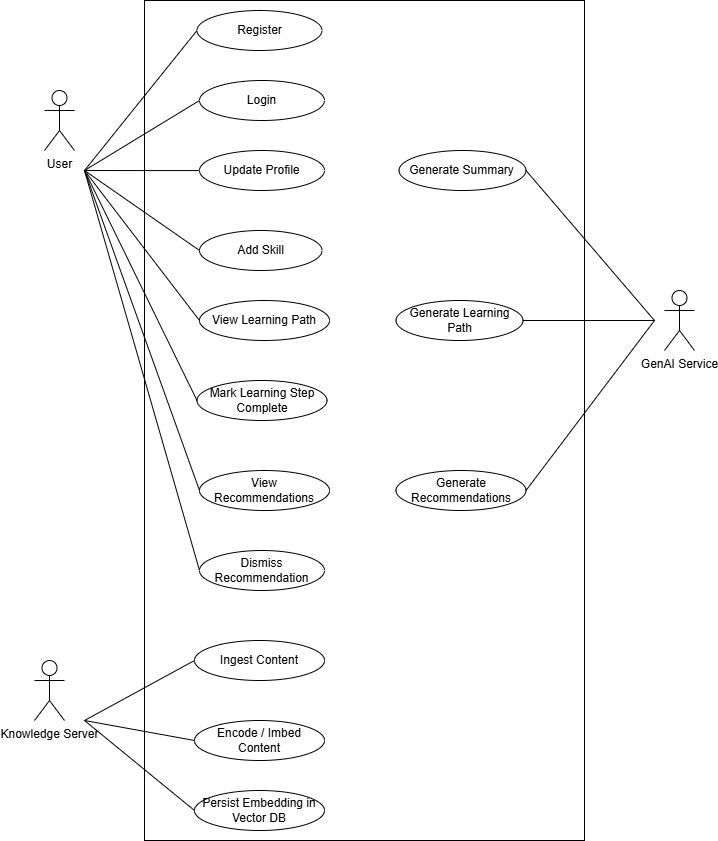

The diagram above was exported from draw.io. Its source (the exported page's mxGraphModel, read from the mxfile embedded in the PNG):
<mxGraphModel dx="1226" dy="671" grid="1" gridSize="10" guides="1" tooltips="1" connect="1" arrows="1" fold="1" page="1" pageScale="1" pageWidth="827" pageHeight="1169" math="0" shadow="0">
  <root>
    <mxCell id="0" />
    <mxCell id="1" parent="0" />
    <mxCell id="3u8-ZMg_ecT57fd9yoAe-1" value="User" style="shape=umlActor;verticalLabelPosition=bottom;verticalAlign=top;html=1;outlineConnect=0;" vertex="1" parent="1">
      <mxGeometry x="60" y="100" width="30" height="60" as="geometry" />
    </mxCell>
    <mxCell id="3u8-ZMg_ecT57fd9yoAe-2" value="Knowledge Server" style="shape=umlActor;verticalLabelPosition=bottom;verticalAlign=top;html=1;outlineConnect=0;" vertex="1" parent="1">
      <mxGeometry x="50" y="670" width="30" height="60" as="geometry" />
    </mxCell>
    <mxCell id="3u8-ZMg_ecT57fd9yoAe-3" value="GenAI Service" style="shape=umlActor;verticalLabelPosition=bottom;verticalAlign=top;html=1;outlineConnect=0;" vertex="1" parent="1">
      <mxGeometry x="680" y="300" width="30" height="60" as="geometry" />
    </mxCell>
    <mxCell id="3u8-ZMg_ecT57fd9yoAe-12" value="" style="rounded=0;whiteSpace=wrap;html=1;" vertex="1" parent="1">
      <mxGeometry x="160" y="10" width="440" height="840" as="geometry" />
    </mxCell>
    <mxCell id="3u8-ZMg_ecT57fd9yoAe-44" style="rounded=0;orthogonalLoop=1;jettySize=auto;html=1;endArrow=none;startFill=0;exitX=0;exitY=0.5;exitDx=0;exitDy=0;" edge="1" parent="1" source="3u8-ZMg_ecT57fd9yoAe-18">
      <mxGeometry relative="1" as="geometry">
        <mxPoint x="100" y="180" as="targetPoint" />
      </mxGeometry>
    </mxCell>
    <mxCell id="3u8-ZMg_ecT57fd9yoAe-18" value="Login" style="ellipse;whiteSpace=wrap;html=1;" vertex="1" parent="1">
      <mxGeometry x="215" y="90" width="125" height="40" as="geometry" />
    </mxCell>
    <mxCell id="3u8-ZMg_ecT57fd9yoAe-43" style="edgeStyle=orthogonalEdgeStyle;rounded=0;orthogonalLoop=1;jettySize=auto;html=1;endArrow=none;startFill=0;" edge="1" parent="1" source="3u8-ZMg_ecT57fd9yoAe-21">
      <mxGeometry relative="1" as="geometry">
        <mxPoint x="100" y="180" as="targetPoint" />
      </mxGeometry>
    </mxCell>
    <mxCell id="3u8-ZMg_ecT57fd9yoAe-21" value="Update Profile" style="ellipse;whiteSpace=wrap;html=1;" vertex="1" parent="1">
      <mxGeometry x="215" y="160" width="125" height="40" as="geometry" />
    </mxCell>
    <mxCell id="3u8-ZMg_ecT57fd9yoAe-45" style="rounded=0;orthogonalLoop=1;jettySize=auto;html=1;endArrow=none;startFill=0;exitX=0;exitY=0.5;exitDx=0;exitDy=0;" edge="1" parent="1" source="3u8-ZMg_ecT57fd9yoAe-22">
      <mxGeometry relative="1" as="geometry">
        <mxPoint x="100" y="180" as="targetPoint" />
      </mxGeometry>
    </mxCell>
    <mxCell id="3u8-ZMg_ecT57fd9yoAe-22" value="Register" style="ellipse;whiteSpace=wrap;html=1;" vertex="1" parent="1">
      <mxGeometry x="212.5" y="20" width="125" height="40" as="geometry" />
    </mxCell>
    <mxCell id="3u8-ZMg_ecT57fd9yoAe-23" value="Add Skill" style="ellipse;whiteSpace=wrap;html=1;" vertex="1" parent="1">
      <mxGeometry x="215" y="240" width="122.5" height="40" as="geometry" />
    </mxCell>
    <mxCell id="3u8-ZMg_ecT57fd9yoAe-51" style="rounded=0;orthogonalLoop=1;jettySize=auto;html=1;endArrow=none;startFill=0;" edge="1" parent="1" source="3u8-ZMg_ecT57fd9yoAe-24">
      <mxGeometry relative="1" as="geometry">
        <mxPoint x="670" y="330" as="targetPoint" />
      </mxGeometry>
    </mxCell>
    <mxCell id="3u8-ZMg_ecT57fd9yoAe-24" value="Generate Learning Path" style="ellipse;whiteSpace=wrap;html=1;" vertex="1" parent="1">
      <mxGeometry x="411.5" y="310" width="127" height="40" as="geometry" />
    </mxCell>
    <mxCell id="3u8-ZMg_ecT57fd9yoAe-25" value="View Learning Path" style="ellipse;whiteSpace=wrap;html=1;" vertex="1" parent="1">
      <mxGeometry x="215" y="310" width="130" height="40" as="geometry" />
    </mxCell>
    <mxCell id="3u8-ZMg_ecT57fd9yoAe-41" style="rounded=0;orthogonalLoop=1;jettySize=auto;html=1;endArrow=none;startFill=0;exitX=0;exitY=0.5;exitDx=0;exitDy=0;" edge="1" parent="1" source="3u8-ZMg_ecT57fd9yoAe-26">
      <mxGeometry relative="1" as="geometry">
        <mxPoint x="100" y="180" as="targetPoint" />
      </mxGeometry>
    </mxCell>
    <mxCell id="3u8-ZMg_ecT57fd9yoAe-26" value="Mark Learning Step Complete" style="ellipse;whiteSpace=wrap;html=1;" vertex="1" parent="1">
      <mxGeometry x="212.5" y="390" width="130" height="40" as="geometry" />
    </mxCell>
    <mxCell id="3u8-ZMg_ecT57fd9yoAe-46" style="rounded=0;orthogonalLoop=1;jettySize=auto;html=1;endArrow=none;startFill=0;exitX=0;exitY=0.5;exitDx=0;exitDy=0;" edge="1" parent="1" source="3u8-ZMg_ecT57fd9yoAe-27">
      <mxGeometry relative="1" as="geometry">
        <mxPoint x="100" y="180" as="targetPoint" />
      </mxGeometry>
    </mxCell>
    <mxCell id="3u8-ZMg_ecT57fd9yoAe-27" value="View Recommendations" style="ellipse;whiteSpace=wrap;html=1;" vertex="1" parent="1">
      <mxGeometry x="215" y="480" width="130" height="40" as="geometry" />
    </mxCell>
    <mxCell id="3u8-ZMg_ecT57fd9yoAe-48" style="rounded=0;orthogonalLoop=1;jettySize=auto;html=1;endArrow=none;startFill=0;exitX=0;exitY=0.5;exitDx=0;exitDy=0;" edge="1" parent="1" source="3u8-ZMg_ecT57fd9yoAe-28">
      <mxGeometry relative="1" as="geometry">
        <mxPoint x="100" y="730" as="targetPoint" />
      </mxGeometry>
    </mxCell>
    <mxCell id="3u8-ZMg_ecT57fd9yoAe-28" value="Ingest Content" style="ellipse;whiteSpace=wrap;html=1;" vertex="1" parent="1">
      <mxGeometry x="210" y="650" width="130" height="40" as="geometry" />
    </mxCell>
    <mxCell id="3u8-ZMg_ecT57fd9yoAe-49" style="rounded=0;orthogonalLoop=1;jettySize=auto;html=1;endArrow=none;startFill=0;exitX=0;exitY=0.5;exitDx=0;exitDy=0;" edge="1" parent="1" source="3u8-ZMg_ecT57fd9yoAe-29">
      <mxGeometry relative="1" as="geometry">
        <mxPoint x="100" y="730" as="targetPoint" />
      </mxGeometry>
    </mxCell>
    <mxCell id="3u8-ZMg_ecT57fd9yoAe-29" value="Encode / Imbed Content" style="ellipse;whiteSpace=wrap;html=1;" vertex="1" parent="1">
      <mxGeometry x="210" y="730" width="130" height="40" as="geometry" />
    </mxCell>
    <mxCell id="3u8-ZMg_ecT57fd9yoAe-55" style="rounded=0;orthogonalLoop=1;jettySize=auto;html=1;endArrow=none;startFill=0;exitX=1;exitY=0.5;exitDx=0;exitDy=0;" edge="1" parent="1" source="3u8-ZMg_ecT57fd9yoAe-30">
      <mxGeometry relative="1" as="geometry">
        <mxPoint x="670" y="330" as="targetPoint" />
      </mxGeometry>
    </mxCell>
    <mxCell id="3u8-ZMg_ecT57fd9yoAe-30" value="Generate Recommendations" style="ellipse;whiteSpace=wrap;html=1;" vertex="1" parent="1">
      <mxGeometry x="411.5" y="480" width="130" height="40" as="geometry" />
    </mxCell>
    <mxCell id="3u8-ZMg_ecT57fd9yoAe-47" style="rounded=0;orthogonalLoop=1;jettySize=auto;html=1;endArrow=none;startFill=0;exitX=0;exitY=0.5;exitDx=0;exitDy=0;" edge="1" parent="1" source="3u8-ZMg_ecT57fd9yoAe-31">
      <mxGeometry relative="1" as="geometry">
        <mxPoint x="100" y="180" as="targetPoint" />
      </mxGeometry>
    </mxCell>
    <mxCell id="3u8-ZMg_ecT57fd9yoAe-31" value="Dismiss Recommendation" style="ellipse;whiteSpace=wrap;html=1;" vertex="1" parent="1">
      <mxGeometry x="215" y="560" width="125" height="40" as="geometry" />
    </mxCell>
    <mxCell id="3u8-ZMg_ecT57fd9yoAe-50" style="rounded=0;orthogonalLoop=1;jettySize=auto;html=1;endArrow=none;startFill=0;exitX=0;exitY=0.5;exitDx=0;exitDy=0;" edge="1" parent="1" source="3u8-ZMg_ecT57fd9yoAe-32">
      <mxGeometry relative="1" as="geometry">
        <mxPoint x="100" y="730" as="targetPoint" />
      </mxGeometry>
    </mxCell>
    <mxCell id="3u8-ZMg_ecT57fd9yoAe-32" value="Persist Embedding in Vector DB" style="ellipse;whiteSpace=wrap;html=1;" vertex="1" parent="1">
      <mxGeometry x="210" y="800" width="130" height="40" as="geometry" />
    </mxCell>
    <mxCell id="3u8-ZMg_ecT57fd9yoAe-54" style="rounded=0;orthogonalLoop=1;jettySize=auto;html=1;endArrow=none;startFill=0;exitX=1;exitY=0.5;exitDx=0;exitDy=0;" edge="1" parent="1" source="3u8-ZMg_ecT57fd9yoAe-33">
      <mxGeometry relative="1" as="geometry">
        <mxPoint x="670" y="330" as="targetPoint" />
      </mxGeometry>
    </mxCell>
    <mxCell id="3u8-ZMg_ecT57fd9yoAe-33" value="Generate Summary" style="ellipse;whiteSpace=wrap;html=1;" vertex="1" parent="1">
      <mxGeometry x="414.5" y="160" width="127" height="40" as="geometry" />
    </mxCell>
    <mxCell id="3u8-ZMg_ecT57fd9yoAe-40" style="rounded=0;orthogonalLoop=1;jettySize=auto;html=1;endArrow=none;startFill=0;exitX=0;exitY=0.5;exitDx=0;exitDy=0;" edge="1" parent="1" source="3u8-ZMg_ecT57fd9yoAe-25">
      <mxGeometry relative="1" as="geometry">
        <mxPoint x="100" y="180" as="targetPoint" />
      </mxGeometry>
    </mxCell>
    <mxCell id="3u8-ZMg_ecT57fd9yoAe-42" style="rounded=0;orthogonalLoop=1;jettySize=auto;html=1;endArrow=none;startFill=0;exitX=0;exitY=0.5;exitDx=0;exitDy=0;" edge="1" parent="1" source="3u8-ZMg_ecT57fd9yoAe-23">
      <mxGeometry relative="1" as="geometry">
        <mxPoint x="100" y="180" as="targetPoint" />
      </mxGeometry>
    </mxCell>
  </root>
</mxGraphModel>